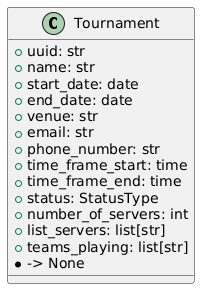

The diagram above was rendered by PlantUML. Its source (embedded in the PNG):
@startuml
class Tournament {
 + uuid: str
 + name: str
 + start_date: date
 + end_date: date
 + venue: str
 + email: str
 + phone_number: str
 + time_frame_start: time
 + time_frame_end: time
 + status: StatusType
 + number_of_servers: int
 + list_servers: list[str]
 + teams_playing: list[str]
 * -> None
}
@enduml